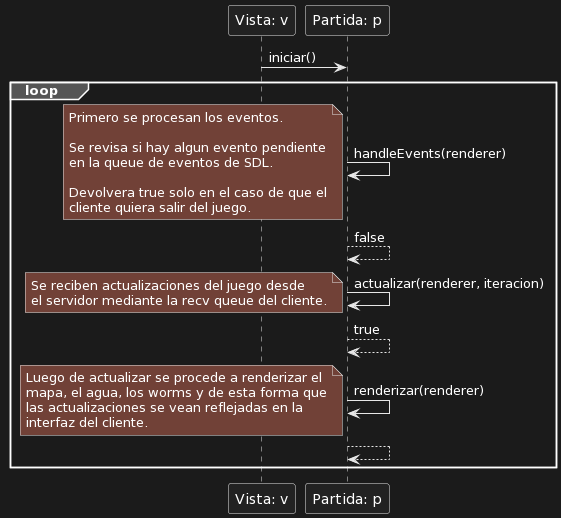

The diagram above was rendered by PlantUML. Its source (embedded in the PNG):
@startuml
"Vista: v" -> "Partida: p": iniciar()

loop

"Partida: p" -> "Partida: p": handleEvents(renderer)

note left: Primero se procesan los eventos.\n\nSe revisa si hay algun evento pendiente\nen la queue de eventos de SDL.\n\nDevolvera true solo en el caso de que el\ncliente quiera salir del juego.

return false

"Partida: p" -> "Partida: p": actualizar(renderer, iteracion)

note left: Se reciben actualizaciones del juego desde\nel servidor mediante la recv queue del cliente.

return true

"Partida: p" -> "Partida: p": renderizar(renderer)

note left: Luego de actualizar se procede a renderizar el\nmapa, el agua, los worms y de esta forma que\nlas actualizaciones se vean reflejadas en la\ninterfaz del cliente.

return

end
@enduml